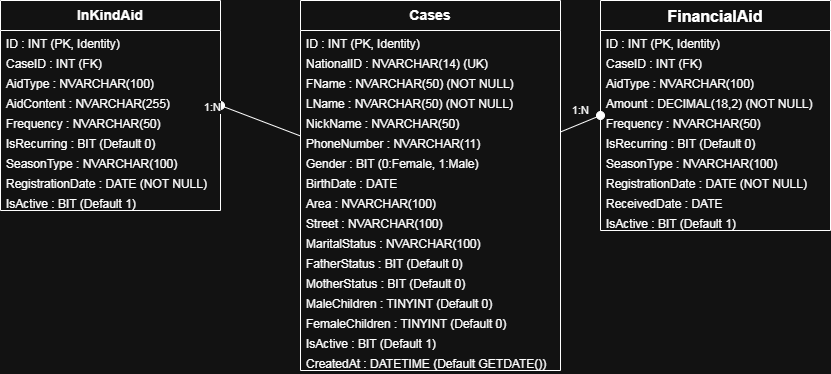

The diagram above was exported from draw.io. Its source (the exported page's mxGraphModel, read from the mxfile embedded in the PNG):
<mxGraphModel dx="397" dy="414" grid="1" gridSize="10" guides="1" tooltips="1" connect="1" arrows="1" fold="1" page="1" pageScale="1" pageWidth="827" pageHeight="1169" math="0" shadow="0">
  <root>
    <mxCell id="0" />
    <mxCell id="1" parent="0" />
    <mxCell id="Cases" value="Cases&#10;" style="swimlane;fontSize=14;fontStyle=1;align=center;verticalAlign=top;childLayout=stackLayout;horizontal=1;startSize=30;horizontalStack=0;resizeParent=1;resizeParentMax=0;resizeLast=0;collapsible=1;marginBottom=0;" parent="1" vertex="1">
      <mxGeometry x="400" y="200" width="260" height="370" as="geometry" />
    </mxCell>
    <mxCell id="Cases-ID" value="ID : INT (PK, Identity)&#10;" style="text;strokeColor=none;fillColor=none;align=left;verticalAlign=top;spacingLeft=4;spacingRight=4;overflow=hidden;rotatable=0;points=[[0,0.5],[1,0.5]];portConstraint=eastwest;" parent="Cases" vertex="1">
      <mxGeometry y="30" width="260" height="20" as="geometry" />
    </mxCell>
    <mxCell id="Cases-NationalID" value="NationalID : NVARCHAR(14) (UK)" style="text;strokeColor=none;fillColor=none;align=left;verticalAlign=top;spacingLeft=4;spacingRight=4;overflow=hidden;rotatable=0;points=[[0,0.5],[1,0.5]];portConstraint=eastwest;" parent="Cases" vertex="1">
      <mxGeometry y="50" width="260" height="20" as="geometry" />
    </mxCell>
    <mxCell id="Cases-FName" value="FName : NVARCHAR(50) (NOT NULL)" style="text;strokeColor=none;fillColor=none;align=left;verticalAlign=top;spacingLeft=4;spacingRight=4;overflow=hidden;rotatable=0;points=[[0,0.5],[1,0.5]];portConstraint=eastwest;" parent="Cases" vertex="1">
      <mxGeometry y="70" width="260" height="20" as="geometry" />
    </mxCell>
    <mxCell id="Cases-LName" value="LName : NVARCHAR(50) (NOT NULL)" style="text;strokeColor=none;fillColor=none;align=left;verticalAlign=top;spacingLeft=4;spacingRight=4;overflow=hidden;rotatable=0;points=[[0,0.5],[1,0.5]];portConstraint=eastwest;" parent="Cases" vertex="1">
      <mxGeometry y="90" width="260" height="20" as="geometry" />
    </mxCell>
    <mxCell id="Cases-NickName" value="NickName : NVARCHAR(50)" style="text;strokeColor=none;fillColor=none;align=left;verticalAlign=top;spacingLeft=4;spacingRight=4;overflow=hidden;rotatable=0;points=[[0,0.5],[1,0.5]];portConstraint=eastwest;" parent="Cases" vertex="1">
      <mxGeometry y="110" width="260" height="20" as="geometry" />
    </mxCell>
    <mxCell id="Cases-PhoneNumber" value="PhoneNumber : NVARCHAR(11)" style="text;strokeColor=none;fillColor=none;align=left;verticalAlign=top;spacingLeft=4;spacingRight=4;overflow=hidden;rotatable=0;points=[[0,0.5],[1,0.5]];portConstraint=eastwest;" parent="Cases" vertex="1">
      <mxGeometry y="130" width="260" height="20" as="geometry" />
    </mxCell>
    <mxCell id="Cases-Gender" value="Gender : BIT (0:Female, 1:Male)" style="text;strokeColor=none;fillColor=none;align=left;verticalAlign=top;spacingLeft=4;spacingRight=4;overflow=hidden;rotatable=0;points=[[0,0.5],[1,0.5]];portConstraint=eastwest;" parent="Cases" vertex="1">
      <mxGeometry y="150" width="260" height="20" as="geometry" />
    </mxCell>
    <mxCell id="Cases-BirthDate" value="BirthDate : DATE" style="text;strokeColor=none;fillColor=none;align=left;verticalAlign=top;spacingLeft=4;spacingRight=4;overflow=hidden;rotatable=0;points=[[0,0.5],[1,0.5]];portConstraint=eastwest;" parent="Cases" vertex="1">
      <mxGeometry y="170" width="260" height="20" as="geometry" />
    </mxCell>
    <mxCell id="Cases-Area" value="Area : NVARCHAR(100)" style="text;strokeColor=none;fillColor=none;align=left;verticalAlign=top;spacingLeft=4;spacingRight=4;overflow=hidden;rotatable=0;points=[[0,0.5],[1,0.5]];portConstraint=eastwest;" parent="Cases" vertex="1">
      <mxGeometry y="190" width="260" height="20" as="geometry" />
    </mxCell>
    <mxCell id="Cases-Street" value="Street : NVARCHAR(100)" style="text;strokeColor=none;fillColor=none;align=left;verticalAlign=top;spacingLeft=4;spacingRight=4;overflow=hidden;rotatable=0;points=[[0,0.5],[1,0.5]];portConstraint=eastwest;" parent="Cases" vertex="1">
      <mxGeometry y="210" width="260" height="20" as="geometry" />
    </mxCell>
    <mxCell id="Cases-MaritalStatus" value="MaritalStatus : NVARCHAR(100)" style="text;strokeColor=none;fillColor=none;align=left;verticalAlign=top;spacingLeft=4;spacingRight=4;overflow=hidden;rotatable=0;points=[[0,0.5],[1,0.5]];portConstraint=eastwest;" parent="Cases" vertex="1">
      <mxGeometry y="230" width="260" height="20" as="geometry" />
    </mxCell>
    <mxCell id="Cases-FatherStatus" value="FatherStatus : BIT (Default 0)" style="text;strokeColor=none;fillColor=none;align=left;verticalAlign=top;spacingLeft=4;spacingRight=4;overflow=hidden;rotatable=0;points=[[0,0.5],[1,0.5]];portConstraint=eastwest;" parent="Cases" vertex="1">
      <mxGeometry y="250" width="260" height="20" as="geometry" />
    </mxCell>
    <mxCell id="Cases-MotherStatus" value="MotherStatus : BIT (Default 0)" style="text;strokeColor=none;fillColor=none;align=left;verticalAlign=top;spacingLeft=4;spacingRight=4;overflow=hidden;rotatable=0;points=[[0,0.5],[1,0.5]];portConstraint=eastwest;" parent="Cases" vertex="1">
      <mxGeometry y="270" width="260" height="20" as="geometry" />
    </mxCell>
    <mxCell id="Cases-MaleChildren" value="MaleChildren : TINYINT (Default 0)" style="text;strokeColor=none;fillColor=none;align=left;verticalAlign=top;spacingLeft=4;spacingRight=4;overflow=hidden;rotatable=0;points=[[0,0.5],[1,0.5]];portConstraint=eastwest;" parent="Cases" vertex="1">
      <mxGeometry y="290" width="260" height="20" as="geometry" />
    </mxCell>
    <mxCell id="Cases-FemaleChildren" value="FemaleChildren : TINYINT (Default 0)" style="text;strokeColor=none;fillColor=none;align=left;verticalAlign=top;spacingLeft=4;spacingRight=4;overflow=hidden;rotatable=0;points=[[0,0.5],[1,0.5]];portConstraint=eastwest;" parent="Cases" vertex="1">
      <mxGeometry y="310" width="260" height="20" as="geometry" />
    </mxCell>
    <mxCell id="Cases-IsActive" value="IsActive : BIT (Default 1)" style="text;strokeColor=none;fillColor=none;align=left;verticalAlign=top;spacingLeft=4;spacingRight=4;overflow=hidden;rotatable=0;points=[[0,0.5],[1,0.5]];portConstraint=eastwest;" parent="Cases" vertex="1">
      <mxGeometry y="330" width="260" height="20" as="geometry" />
    </mxCell>
    <mxCell id="Cases-CreatedAt" value="CreatedAt : DATETIME (Default GETDATE())" style="text;strokeColor=none;fillColor=none;align=left;verticalAlign=top;spacingLeft=4;spacingRight=4;overflow=hidden;rotatable=0;points=[[0,0.5],[1,0.5]];portConstraint=eastwest;" parent="Cases" vertex="1">
      <mxGeometry y="350" width="260" height="20" as="geometry" />
    </mxCell>
    <mxCell id="FinancialAid" value="FinancialAid&#10;" style="swimlane;fontSize=16;fontStyle=1;align=center;verticalAlign=top;childLayout=stackLayout;horizontal=1;startSize=30;horizontalStack=0;resizeParent=1;resizeParentMax=0;resizeLast=0;collapsible=1;marginBottom=0;" parent="1" vertex="1">
      <mxGeometry x="700" y="200" width="230" height="230" as="geometry" />
    </mxCell>
    <mxCell id="FinancialAid-ID" value="ID : INT (PK, Identity)" style="text;strokeColor=none;fillColor=none;align=left;verticalAlign=top;spacingLeft=4;spacingRight=4;overflow=hidden;rotatable=0;points=[[0,0.5],[1,0.5]];portConstraint=eastwest;" parent="FinancialAid" vertex="1">
      <mxGeometry y="30" width="230" height="20" as="geometry" />
    </mxCell>
    <mxCell id="FinancialAid-CaseID" value="CaseID : INT (FK)" style="text;strokeColor=none;fillColor=none;align=left;verticalAlign=top;spacingLeft=4;spacingRight=4;overflow=hidden;rotatable=0;points=[[0,0.5],[1,0.5]];portConstraint=eastwest;" parent="FinancialAid" vertex="1">
      <mxGeometry y="50" width="230" height="20" as="geometry" />
    </mxCell>
    <mxCell id="FinancialAid-AidType" value="AidType : NVARCHAR(100)" style="text;strokeColor=none;fillColor=none;align=left;verticalAlign=top;spacingLeft=4;spacingRight=4;overflow=hidden;rotatable=0;points=[[0,0.5],[1,0.5]];portConstraint=eastwest;" parent="FinancialAid" vertex="1">
      <mxGeometry y="70" width="230" height="20" as="geometry" />
    </mxCell>
    <mxCell id="FinancialAid-Amount" value="Amount : DECIMAL(18,2) (NOT NULL)" style="text;strokeColor=none;fillColor=none;align=left;verticalAlign=top;spacingLeft=4;spacingRight=4;overflow=hidden;rotatable=0;points=[[0,0.5],[1,0.5]];portConstraint=eastwest;" parent="FinancialAid" vertex="1">
      <mxGeometry y="90" width="230" height="20" as="geometry" />
    </mxCell>
    <mxCell id="FinancialAid-Frequency" value="Frequency : NVARCHAR(50)" style="text;strokeColor=none;fillColor=none;align=left;verticalAlign=top;spacingLeft=4;spacingRight=4;overflow=hidden;rotatable=0;points=[[0,0.5],[1,0.5]];portConstraint=eastwest;" parent="FinancialAid" vertex="1">
      <mxGeometry y="110" width="230" height="20" as="geometry" />
    </mxCell>
    <mxCell id="FinancialAid-IsRecurring" value="IsRecurring : BIT (Default 0)" style="text;strokeColor=none;fillColor=none;align=left;verticalAlign=top;spacingLeft=4;spacingRight=4;overflow=hidden;rotatable=0;points=[[0,0.5],[1,0.5]];portConstraint=eastwest;" parent="FinancialAid" vertex="1">
      <mxGeometry y="130" width="230" height="20" as="geometry" />
    </mxCell>
    <mxCell id="FinancialAid-SeasonType" value="SeasonType : NVARCHAR(100)" style="text;strokeColor=none;fillColor=none;align=left;verticalAlign=top;spacingLeft=4;spacingRight=4;overflow=hidden;rotatable=0;points=[[0,0.5],[1,0.5]];portConstraint=eastwest;" parent="FinancialAid" vertex="1">
      <mxGeometry y="150" width="230" height="20" as="geometry" />
    </mxCell>
    <mxCell id="FinancialAid-RegistrationDate" value="RegistrationDate : DATE (NOT NULL)" style="text;strokeColor=none;fillColor=none;align=left;verticalAlign=top;spacingLeft=4;spacingRight=4;overflow=hidden;rotatable=0;points=[[0,0.5],[1,0.5]];portConstraint=eastwest;" parent="FinancialAid" vertex="1">
      <mxGeometry y="170" width="230" height="20" as="geometry" />
    </mxCell>
    <mxCell id="FinancialAid-ReceivedDate" value="ReceivedDate : DATE" style="text;strokeColor=none;fillColor=none;align=left;verticalAlign=top;spacingLeft=4;spacingRight=4;overflow=hidden;rotatable=0;points=[[0,0.5],[1,0.5]];portConstraint=eastwest;" parent="FinancialAid" vertex="1">
      <mxGeometry y="190" width="230" height="20" as="geometry" />
    </mxCell>
    <mxCell id="FinancialAid-IsActive" value="IsActive : BIT (Default 1)" style="text;strokeColor=none;fillColor=none;align=left;verticalAlign=top;spacingLeft=4;spacingRight=4;overflow=hidden;rotatable=0;points=[[0,0.5],[1,0.5]];portConstraint=eastwest;" parent="FinancialAid" vertex="1">
      <mxGeometry y="210" width="230" height="20" as="geometry" />
    </mxCell>
    <mxCell id="InKindAid" value="InKindAid" style="swimlane;fontSize=14;fontStyle=1;align=center;verticalAlign=top;childLayout=stackLayout;horizontal=1;startSize=30;horizontalStack=0;resizeParent=1;resizeParentMax=0;resizeLast=0;collapsible=1;marginBottom=0;" parent="1" vertex="1">
      <mxGeometry x="100" y="200" width="220" height="210" as="geometry" />
    </mxCell>
    <mxCell id="InKindAid-ID" value="ID : INT (PK, Identity)" style="text;strokeColor=none;fillColor=none;align=left;verticalAlign=top;spacingLeft=4;spacingRight=4;overflow=hidden;rotatable=0;points=[[0,0.5],[1,0.5]];portConstraint=eastwest;" parent="InKindAid" vertex="1">
      <mxGeometry y="30" width="220" height="20" as="geometry" />
    </mxCell>
    <mxCell id="InKindAid-CaseID" value="CaseID : INT (FK)" style="text;strokeColor=none;fillColor=none;align=left;verticalAlign=top;spacingLeft=4;spacingRight=4;overflow=hidden;rotatable=0;points=[[0,0.5],[1,0.5]];portConstraint=eastwest;" parent="InKindAid" vertex="1">
      <mxGeometry y="50" width="220" height="20" as="geometry" />
    </mxCell>
    <mxCell id="InKindAid-AidType" value="AidType : NVARCHAR(100)" style="text;strokeColor=none;fillColor=none;align=left;verticalAlign=top;spacingLeft=4;spacingRight=4;overflow=hidden;rotatable=0;points=[[0,0.5],[1,0.5]];portConstraint=eastwest;" parent="InKindAid" vertex="1">
      <mxGeometry y="70" width="220" height="20" as="geometry" />
    </mxCell>
    <mxCell id="InKindAid-AidContent" value="AidContent : NVARCHAR(255)" style="text;strokeColor=none;fillColor=none;align=left;verticalAlign=top;spacingLeft=4;spacingRight=4;overflow=hidden;rotatable=0;points=[[0,0.5],[1,0.5]];portConstraint=eastwest;" parent="InKindAid" vertex="1">
      <mxGeometry y="90" width="220" height="20" as="geometry" />
    </mxCell>
    <mxCell id="InKindAid-Frequency" value="Frequency : NVARCHAR(50)" style="text;strokeColor=none;fillColor=none;align=left;verticalAlign=top;spacingLeft=4;spacingRight=4;overflow=hidden;rotatable=0;points=[[0,0.5],[1,0.5]];portConstraint=eastwest;" parent="InKindAid" vertex="1">
      <mxGeometry y="110" width="220" height="20" as="geometry" />
    </mxCell>
    <mxCell id="InKindAid-IsRecurring" value="IsRecurring : BIT (Default 0)" style="text;strokeColor=none;fillColor=none;align=left;verticalAlign=top;spacingLeft=4;spacingRight=4;overflow=hidden;rotatable=0;points=[[0,0.5],[1,0.5]];portConstraint=eastwest;" parent="InKindAid" vertex="1">
      <mxGeometry y="130" width="220" height="20" as="geometry" />
    </mxCell>
    <mxCell id="InKindAid-SeasonType" value="SeasonType : NVARCHAR(100)" style="text;strokeColor=none;fillColor=none;align=left;verticalAlign=top;spacingLeft=4;spacingRight=4;overflow=hidden;rotatable=0;points=[[0,0.5],[1,0.5]];portConstraint=eastwest;" parent="InKindAid" vertex="1">
      <mxGeometry y="150" width="220" height="20" as="geometry" />
    </mxCell>
    <mxCell id="InKindAid-RegistrationDate" value="RegistrationDate : DATE (NOT NULL)" style="text;strokeColor=none;fillColor=none;align=left;verticalAlign=top;spacingLeft=4;spacingRight=4;overflow=hidden;rotatable=0;points=[[0,0.5],[1,0.5]];portConstraint=eastwest;" parent="InKindAid" vertex="1">
      <mxGeometry y="170" width="220" height="20" as="geometry" />
    </mxCell>
    <mxCell id="InKindAid-IsActive" value="IsActive : BIT (Default 1)" style="text;strokeColor=none;fillColor=none;align=left;verticalAlign=top;spacingLeft=4;spacingRight=4;overflow=hidden;rotatable=0;points=[[0,0.5],[1,0.5]];portConstraint=eastwest;" parent="InKindAid" vertex="1">
      <mxGeometry y="190" width="220" height="20" as="geometry" />
    </mxCell>
    <mxCell id="Cases-to-FinancialAid" value="" style="endArrow=oval;endFill=1;endSize=8;html=1;rounded=0;entryX=0;entryY=0.5;entryDx=0;entryDy=0;" parent="1" source="Cases" target="FinancialAid" edge="1">
      <mxGeometry width="100" relative="1" as="geometry">
        <mxPoint x="600" y="300" as="sourcePoint" />
        <mxPoint x="700" y="300" as="targetPoint" />
      </mxGeometry>
    </mxCell>
    <mxCell id="Cases-to-FinancialAid-label" value="1:N" style="edgeLabel;html=1;align=center;verticalAlign=middle;resizable=0;points=[];" parent="Cases-to-FinancialAid" vertex="1" connectable="0">
      <mxGeometry x="-0.2" relative="1" as="geometry">
        <mxPoint x="4" y="-15" as="offset" />
      </mxGeometry>
    </mxCell>
    <mxCell id="Cases-to-InKindAid" value="" style="endArrow=oval;endFill=1;endSize=8;html=1;rounded=0;entryX=1;entryY=0.5;entryDx=0;entryDy=0;" parent="1" source="Cases" target="InKindAid" edge="1">
      <mxGeometry width="100" relative="1" as="geometry">
        <mxPoint x="400" y="300" as="sourcePoint" />
        <mxPoint x="300" y="300" as="targetPoint" />
      </mxGeometry>
    </mxCell>
    <mxCell id="Cases-to-InKindAid-label" value="1:N" style="edgeLabel;html=1;align=center;verticalAlign=middle;resizable=0;points=[];" parent="Cases-to-InKindAid" vertex="1" connectable="0">
      <mxGeometry x="0.2" relative="1" as="geometry">
        <mxPoint x="-40" y="-10" as="offset" />
      </mxGeometry>
    </mxCell>
  </root>
</mxGraphModel>